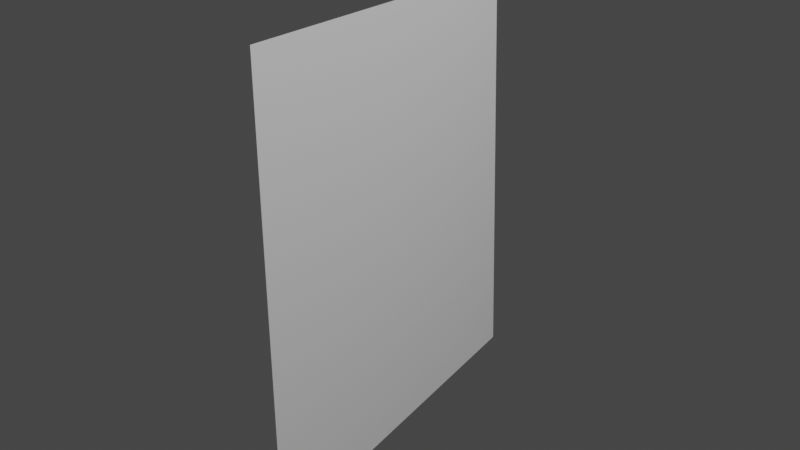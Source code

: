 # Source: torch.blend  (saved by Blender 2.82.7; exported with 4.5.12 LTS)
import bpy
from mathutils import Matrix  # noqa: F401  (used for matrix-valued properties, if any)

bpy.ops.wm.read_factory_settings(use_empty=True)
scene = bpy.context.scene
scene.name = 'Scene'

# ---- collections
col_collection_2 = bpy.data.collections.new('Collection 2'); scene.collection.children.link(col_collection_2)

# ---- world
world_world = bpy.data.worlds.new('World'); scene.world = world_world
world_world.use_nodes = True; world_world.node_tree.nodes.clear()
_N = world_world.node_tree.nodes; _L = world_world.node_tree.links
n0 = _N.new('ShaderNodeOutputWorld'); n0.name = 'World Output'; n0.location = (300, 300)
n1 = _N.new('ShaderNodeBackground'); n1.name = 'Background'; n1.location = (10, 300)
n1.inputs[0].default_value = (0.05088, 0.05088, 0.05088, 1.0)
_L.new(n1.outputs[0], n0.inputs[0])
n0.is_active_output = True
world_world.color = (0.05088, 0.05088, 0.05088)
world_world.use_sun_shadow = False
world_world.sun_shadow_jitter_overblur = 0.0

# ---- lights
light_light = bpy.data.lights.new('Light', 'POINT')
light_light.transmission_factor = 0.0
light_light.energy = 1000.0
light_light.shadow_soft_size = 0.1
light_light.shadow_maximum_resolution = 0.006
light_light.use_absolute_resolution = True

# ---- meshes
me_plane = bpy.data.meshes.new('Plane')
me_plane.from_pydata([(-1.0, -1.0, 0.0), (1.0, -1.0, 0.0), (-1.0, 1.0, 0.0), (1.0, 1.0, 0.0)], [], [(0, 1, 3, 2)])
_uv = me_plane.uv_layers.new(name='UVMap')
_uv.uv.foreach_set('vector', [0.0, 0.0, 1.0, 0.0, 1.0, 1.0, 0.0, 1.0])
me_plane.use_remesh_fix_poles = True
me_plane.use_remesh_preserve_attributes = False
me_plane.use_mirror_vertex_groups = False
me_plane.update()

# ---- objects
ob_light = bpy.data.objects.new('Light', light_light)
ob_plane = bpy.data.objects.new('Plane', me_plane)

# ---- transforms, parenting, visibility, modifiers, constraints
ob_light.location = (4.076, 1.005, 5.904)
ob_light.rotation_euler = (0.6503, 0.05522, 1.866)
ob_light.lock_rotations_4d = False
ob_light.empty_display_type = 'ARROWS'
ob_light.color = (0.0, 0.0, 0.0, 0.0)
ob_light.lineart.crease_threshold = 0.0
ob_plane.location = (-0.3139, -0.0477, 0.5379)
ob_plane.rotation_euler = (-1.499, -0.08633, -1.395)
ob_plane.lineart.crease_threshold = 0.0
_m = ob_plane.modifiers.new('ParticleSettings', 'PARTICLE_SYSTEM')

# ---- collection membership
scene.collection.objects.link(ob_light)
scene.collection.objects.link(ob_plane)

# ---- scene / render settings (as saved in the file)
scene.frame_start = 150; scene.frame_end = 250; scene.frame_set(249)
scene.render.engine = 'BLENDER_EEVEE_NEXT'
scene.cycles.use_denoising = False
scene.cycles.samples = 128
scene.cycles.sampling_pattern = 'TABULATED_SOBOL'
scene.cycles.use_adaptive_sampling = False
scene.cycles.use_light_tree = False
scene.view_settings.view_transform = 'Filmic'
bpy.context.view_layer.update()

# ---- added for rendering (the .blend has no active camera): camera
cam_auto = bpy.data.cameras.new('AutoCamera')
cam_auto.lens = 50.0
cam_auto.sensor_width = 36.0
cam_auto.clip_end = 1000.0
ob_auto_camera = bpy.data.objects.new('AutoCamera', cam_auto)
scene.collection.objects.link(ob_auto_camera)
ob_auto_camera.location = (2.51837, -3.44645, 2.80377)
ob_auto_camera.rotation_euler = (1.09748, -7.21219e-08, 0.694738)
scene.camera = ob_auto_camera
bpy.context.view_layer.update()
